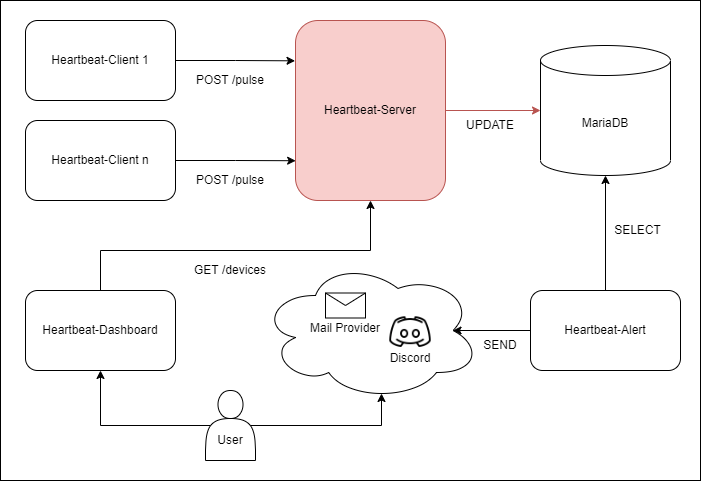

The diagram above was exported from draw.io. Its source (the exported page's mxGraphModel, read from the mxfile embedded in the PNG):
<mxGraphModel dx="1422" dy="-398" grid="1" gridSize="10" guides="1" tooltips="1" connect="1" arrows="1" fold="1" page="1" pageScale="1" pageWidth="850" pageHeight="1100" math="0" shadow="0">
  <root>
    <mxCell id="0" />
    <mxCell id="1" parent="0" />
    <mxCell id="ZYhmjzH-CFL-IKlBjdEs-1" value="" style="rounded=0;whiteSpace=wrap;html=1;" parent="1" vertex="1">
      <mxGeometry x="70" y="1200" width="700" height="480" as="geometry" />
    </mxCell>
    <mxCell id="D7fp53eeWqVr5qqpUStJ-65" style="edgeStyle=orthogonalEdgeStyle;rounded=0;orthogonalLoop=1;jettySize=auto;html=1;entryX=-0.003;entryY=0.224;entryDx=0;entryDy=0;entryPerimeter=0;" parent="1" source="D7fp53eeWqVr5qqpUStJ-66" target="D7fp53eeWqVr5qqpUStJ-76" edge="1">
      <mxGeometry relative="1" as="geometry" />
    </mxCell>
    <mxCell id="D7fp53eeWqVr5qqpUStJ-66" value="Heartbeat-Client 1" style="rounded=1;whiteSpace=wrap;html=1;" parent="1" vertex="1">
      <mxGeometry x="95" y="1220" width="150" height="80" as="geometry" />
    </mxCell>
    <mxCell id="D7fp53eeWqVr5qqpUStJ-67" value="" style="ellipse;shape=cloud;whiteSpace=wrap;html=1;" parent="1" vertex="1">
      <mxGeometry x="330" y="1460" width="220" height="140" as="geometry" />
    </mxCell>
    <mxCell id="D7fp53eeWqVr5qqpUStJ-68" value="MariaDB" style="shape=cylinder3;whiteSpace=wrap;html=1;boundedLbl=1;backgroundOutline=1;size=15;" parent="1" vertex="1">
      <mxGeometry x="610" y="1245" width="130" height="130" as="geometry" />
    </mxCell>
    <mxCell id="D7fp53eeWqVr5qqpUStJ-69" value="" style="shape=message;html=1;whiteSpace=wrap;html=1;outlineConnect=0;" parent="1" vertex="1">
      <mxGeometry x="395" y="1492.5" width="40" height="25" as="geometry" />
    </mxCell>
    <mxCell id="D7fp53eeWqVr5qqpUStJ-70" style="edgeStyle=orthogonalEdgeStyle;rounded=0;orthogonalLoop=1;jettySize=auto;html=1;entryX=0.001;entryY=0.779;entryDx=0;entryDy=0;entryPerimeter=0;" parent="1" source="D7fp53eeWqVr5qqpUStJ-71" target="D7fp53eeWqVr5qqpUStJ-76" edge="1">
      <mxGeometry relative="1" as="geometry" />
    </mxCell>
    <mxCell id="D7fp53eeWqVr5qqpUStJ-71" value="Heartbeat-Client n" style="rounded=1;whiteSpace=wrap;html=1;" parent="1" vertex="1">
      <mxGeometry x="95" y="1320" width="150" height="80" as="geometry" />
    </mxCell>
    <mxCell id="D7fp53eeWqVr5qqpUStJ-72" style="edgeStyle=orthogonalEdgeStyle;rounded=0;orthogonalLoop=1;jettySize=auto;html=1;entryX=0.5;entryY=1;entryDx=0;entryDy=0;entryPerimeter=0;" parent="1" source="D7fp53eeWqVr5qqpUStJ-74" target="D7fp53eeWqVr5qqpUStJ-68" edge="1">
      <mxGeometry relative="1" as="geometry">
        <mxPoint x="685" y="1400" as="targetPoint" />
      </mxGeometry>
    </mxCell>
    <mxCell id="D7fp53eeWqVr5qqpUStJ-73" style="edgeStyle=orthogonalEdgeStyle;rounded=0;orthogonalLoop=1;jettySize=auto;html=1;entryX=0.875;entryY=0.5;entryDx=0;entryDy=0;entryPerimeter=0;" parent="1" source="D7fp53eeWqVr5qqpUStJ-74" target="D7fp53eeWqVr5qqpUStJ-67" edge="1">
      <mxGeometry relative="1" as="geometry" />
    </mxCell>
    <mxCell id="D7fp53eeWqVr5qqpUStJ-74" value="Heartbeat-Alert" style="rounded=1;whiteSpace=wrap;html=1;" parent="1" vertex="1">
      <mxGeometry x="600" y="1490" width="150" height="80" as="geometry" />
    </mxCell>
    <mxCell id="D7fp53eeWqVr5qqpUStJ-75" style="edgeStyle=orthogonalEdgeStyle;rounded=0;orthogonalLoop=1;jettySize=auto;html=1;entryX=0;entryY=0.5;entryDx=0;entryDy=0;entryPerimeter=0;fillColor=#f8cecc;strokeColor=#b85450;" parent="1" source="D7fp53eeWqVr5qqpUStJ-76" target="D7fp53eeWqVr5qqpUStJ-68" edge="1">
      <mxGeometry relative="1" as="geometry" />
    </mxCell>
    <mxCell id="D7fp53eeWqVr5qqpUStJ-76" value="Heartbeat-Server" style="rounded=1;whiteSpace=wrap;html=1;fillColor=#f8cecc;strokeColor=#b85450;" parent="1" vertex="1">
      <mxGeometry x="365" y="1220" width="150" height="180" as="geometry" />
    </mxCell>
    <mxCell id="D7fp53eeWqVr5qqpUStJ-77" value="POST /pulse" style="text;html=1;strokeColor=none;fillColor=none;align=center;verticalAlign=middle;whiteSpace=wrap;rounded=0;" parent="1" vertex="1">
      <mxGeometry x="260" y="1270" width="80" height="20" as="geometry" />
    </mxCell>
    <mxCell id="D7fp53eeWqVr5qqpUStJ-78" value="GET /devices" style="text;html=1;strokeColor=none;fillColor=none;align=center;verticalAlign=middle;whiteSpace=wrap;rounded=0;" parent="1" vertex="1">
      <mxGeometry x="260" y="1460" width="80" height="20" as="geometry" />
    </mxCell>
    <mxCell id="D7fp53eeWqVr5qqpUStJ-79" value="UPDATE" style="text;html=1;strokeColor=none;fillColor=none;align=center;verticalAlign=middle;whiteSpace=wrap;rounded=0;" parent="1" vertex="1">
      <mxGeometry x="540" y="1320" width="40" height="10" as="geometry" />
    </mxCell>
    <mxCell id="D7fp53eeWqVr5qqpUStJ-80" value="SELECT" style="text;html=1;strokeColor=none;fillColor=none;align=center;verticalAlign=middle;whiteSpace=wrap;rounded=0;" parent="1" vertex="1">
      <mxGeometry x="685" y="1420" width="45" height="20" as="geometry" />
    </mxCell>
    <mxCell id="D7fp53eeWqVr5qqpUStJ-81" value="SEND" style="text;html=1;strokeColor=none;fillColor=none;align=center;verticalAlign=middle;whiteSpace=wrap;rounded=0;" parent="1" vertex="1">
      <mxGeometry x="530" y="1535" width="80" height="20" as="geometry" />
    </mxCell>
    <mxCell id="D7fp53eeWqVr5qqpUStJ-83" style="edgeStyle=orthogonalEdgeStyle;rounded=0;orthogonalLoop=1;jettySize=auto;html=1;entryX=0.5;entryY=1;entryDx=0;entryDy=0;exitX=0.5;exitY=0;exitDx=0;exitDy=0;" parent="1" source="D7fp53eeWqVr5qqpUStJ-82" target="D7fp53eeWqVr5qqpUStJ-76" edge="1">
      <mxGeometry relative="1" as="geometry">
        <mxPoint x="155" y="1480" as="sourcePoint" />
        <Array as="points">
          <mxPoint x="170" y="1450" />
          <mxPoint x="440" y="1450" />
        </Array>
      </mxGeometry>
    </mxCell>
    <mxCell id="D7fp53eeWqVr5qqpUStJ-82" value="Heartbeat-Dashboard" style="rounded=1;whiteSpace=wrap;html=1;" parent="1" vertex="1">
      <mxGeometry x="95" y="1490" width="150" height="80" as="geometry" />
    </mxCell>
    <mxCell id="D7fp53eeWqVr5qqpUStJ-84" value="POST /pulse" style="text;html=1;strokeColor=none;fillColor=none;align=center;verticalAlign=middle;whiteSpace=wrap;rounded=0;" parent="1" vertex="1">
      <mxGeometry x="260" y="1370" width="80" height="20" as="geometry" />
    </mxCell>
    <mxCell id="D7fp53eeWqVr5qqpUStJ-86" style="edgeStyle=orthogonalEdgeStyle;rounded=0;orthogonalLoop=1;jettySize=auto;html=1;entryX=0.5;entryY=1;entryDx=0;entryDy=0;exitX=0.1;exitY=0.5;exitDx=0;exitDy=0;exitPerimeter=0;" parent="1" source="D7fp53eeWqVr5qqpUStJ-85" target="D7fp53eeWqVr5qqpUStJ-82" edge="1">
      <mxGeometry relative="1" as="geometry" />
    </mxCell>
    <mxCell id="D7fp53eeWqVr5qqpUStJ-87" style="edgeStyle=orthogonalEdgeStyle;rounded=0;orthogonalLoop=1;jettySize=auto;html=1;exitX=0.9;exitY=0.5;exitDx=0;exitDy=0;exitPerimeter=0;entryX=0.55;entryY=0.95;entryDx=0;entryDy=0;entryPerimeter=0;" parent="1" source="D7fp53eeWqVr5qqpUStJ-85" target="D7fp53eeWqVr5qqpUStJ-67" edge="1">
      <mxGeometry relative="1" as="geometry">
        <Array as="points">
          <mxPoint x="451" y="1625" />
        </Array>
      </mxGeometry>
    </mxCell>
    <mxCell id="D7fp53eeWqVr5qqpUStJ-85" value="&lt;br&gt;&lt;br&gt;User" style="shape=actor;whiteSpace=wrap;html=1;" parent="1" vertex="1">
      <mxGeometry x="275" y="1590" width="50" height="70" as="geometry" />
    </mxCell>
    <mxCell id="epbJRGui4Kd7rw6z7DPj-2" value="" style="shape=image;imageAspect=0;aspect=fixed;verticalLabelPosition=bottom;verticalAlign=top;image=data:image/png,(base64 omitted: 3496 chars);" parent="1" vertex="1">
      <mxGeometry x="457.5" y="1510" width="45" height="45" as="geometry" />
    </mxCell>
    <mxCell id="epbJRGui4Kd7rw6z7DPj-3" value="Discord" style="text;html=1;strokeColor=none;fillColor=none;align=center;verticalAlign=middle;whiteSpace=wrap;rounded=0;" parent="1" vertex="1">
      <mxGeometry x="450" y="1542.5" width="60" height="30" as="geometry" />
    </mxCell>
    <mxCell id="epbJRGui4Kd7rw6z7DPj-4" value="Mail Provider" style="text;html=1;strokeColor=none;fillColor=none;align=center;verticalAlign=middle;whiteSpace=wrap;rounded=0;" parent="1" vertex="1">
      <mxGeometry x="370" y="1512.5" width="90" height="30" as="geometry" />
    </mxCell>
  </root>
</mxGraphModel>